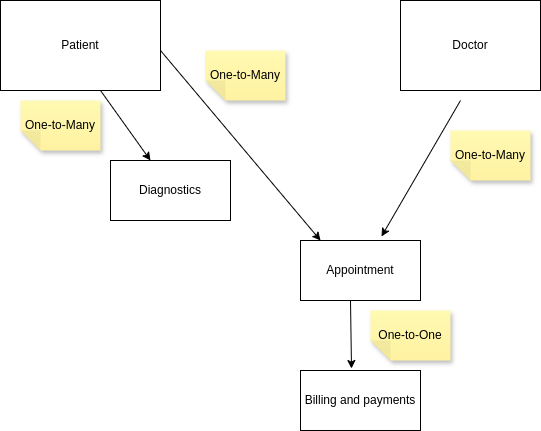

The diagram above was exported from draw.io. Its source (the exported page's mxGraphModel, read from the mxfile embedded in the PNG):
<mxGraphModel dx="1434" dy="788" grid="1" gridSize="10" guides="1" tooltips="1" connect="1" arrows="1" fold="1" page="1" pageScale="1" pageWidth="850" pageHeight="1100" math="0" shadow="0">
  <root>
    <mxCell id="0" />
    <mxCell id="1" parent="0" />
    <mxCell id="rBFsVlbSSpL4RAeybv0w-1" value="Patient" style="rounded=0;whiteSpace=wrap;html=1;movable=1;resizable=1;rotatable=1;deletable=1;editable=1;locked=0;connectable=1;" vertex="1" parent="1">
      <mxGeometry x="140" y="130" width="160" height="90" as="geometry" />
    </mxCell>
    <mxCell id="rBFsVlbSSpL4RAeybv0w-2" value="Doctor" style="rounded=0;whiteSpace=wrap;html=1;" vertex="1" parent="1">
      <mxGeometry x="540" y="130" width="140" height="90" as="geometry" />
    </mxCell>
    <mxCell id="rBFsVlbSSpL4RAeybv0w-3" value="Appointment" style="rounded=0;whiteSpace=wrap;html=1;" vertex="1" parent="1">
      <mxGeometry x="440" y="370" width="120" height="60" as="geometry" />
    </mxCell>
    <mxCell id="rBFsVlbSSpL4RAeybv0w-4" value="Diagnostics" style="rounded=0;whiteSpace=wrap;html=1;" vertex="1" parent="1">
      <mxGeometry x="250" y="290" width="120" height="60" as="geometry" />
    </mxCell>
    <mxCell id="rBFsVlbSSpL4RAeybv0w-5" value="Billing and payments" style="rounded=0;whiteSpace=wrap;html=1;" vertex="1" parent="1">
      <mxGeometry x="440" y="500" width="120" height="60" as="geometry" />
    </mxCell>
    <mxCell id="rBFsVlbSSpL4RAeybv0w-6" value="" style="endArrow=classic;html=1;rounded=0;" edge="1" parent="1">
      <mxGeometry width="50" height="50" relative="1" as="geometry">
        <mxPoint x="240" y="220" as="sourcePoint" />
        <mxPoint x="290" y="290" as="targetPoint" />
        <Array as="points">
          <mxPoint x="240" y="220" />
        </Array>
      </mxGeometry>
    </mxCell>
    <mxCell id="rBFsVlbSSpL4RAeybv0w-7" value="" style="endArrow=classic;html=1;rounded=0;entryX=0.675;entryY=-0.067;entryDx=0;entryDy=0;entryPerimeter=0;" edge="1" parent="1" target="rBFsVlbSSpL4RAeybv0w-3">
      <mxGeometry width="50" height="50" relative="1" as="geometry">
        <mxPoint x="600" y="230" as="sourcePoint" />
        <mxPoint x="560" y="310" as="targetPoint" />
        <Array as="points">
          <mxPoint x="600" y="230" />
        </Array>
      </mxGeometry>
    </mxCell>
    <mxCell id="rBFsVlbSSpL4RAeybv0w-8" value="" style="endArrow=classic;html=1;rounded=0;entryX=0.167;entryY=0;entryDx=0;entryDy=0;entryPerimeter=0;" edge="1" parent="1" target="rBFsVlbSSpL4RAeybv0w-3">
      <mxGeometry width="50" height="50" relative="1" as="geometry">
        <mxPoint x="300" y="180" as="sourcePoint" />
        <mxPoint x="350" y="250" as="targetPoint" />
        <Array as="points">
          <mxPoint x="300" y="180" />
        </Array>
      </mxGeometry>
    </mxCell>
    <mxCell id="rBFsVlbSSpL4RAeybv0w-9" value="" style="endArrow=classic;html=1;rounded=0;entryX=0.425;entryY=-0.033;entryDx=0;entryDy=0;entryPerimeter=0;" edge="1" parent="1" target="rBFsVlbSSpL4RAeybv0w-5">
      <mxGeometry width="50" height="50" relative="1" as="geometry">
        <mxPoint x="490" y="430" as="sourcePoint" />
        <mxPoint x="540" y="500" as="targetPoint" />
        <Array as="points">
          <mxPoint x="490" y="430" />
        </Array>
      </mxGeometry>
    </mxCell>
    <mxCell id="rBFsVlbSSpL4RAeybv0w-10" value="One-to-Many" style="shape=note;whiteSpace=wrap;html=1;backgroundOutline=1;fontColor=#000000;darkOpacity=0.05;fillColor=#FFF9B2;strokeColor=none;fillStyle=solid;direction=west;gradientDirection=north;gradientColor=#FFF2A1;shadow=1;size=20;pointerEvents=1;" vertex="1" parent="1">
      <mxGeometry x="160" y="230" width="80" height="50" as="geometry" />
    </mxCell>
    <mxCell id="rBFsVlbSSpL4RAeybv0w-11" value="One-to-Many" style="shape=note;whiteSpace=wrap;html=1;backgroundOutline=1;fontColor=#000000;darkOpacity=0.05;fillColor=#FFF9B2;strokeColor=none;fillStyle=solid;direction=west;gradientDirection=north;gradientColor=#FFF2A1;shadow=1;size=20;pointerEvents=1;" vertex="1" parent="1">
      <mxGeometry x="345" y="180" width="80" height="50" as="geometry" />
    </mxCell>
    <mxCell id="rBFsVlbSSpL4RAeybv0w-12" value="One-to-Many" style="shape=note;whiteSpace=wrap;html=1;backgroundOutline=1;fontColor=#000000;darkOpacity=0.05;fillColor=#FFF9B2;strokeColor=none;fillStyle=solid;direction=west;gradientDirection=north;gradientColor=#FFF2A1;shadow=1;size=20;pointerEvents=1;" vertex="1" parent="1">
      <mxGeometry x="590" y="260" width="80" height="50" as="geometry" />
    </mxCell>
    <mxCell id="rBFsVlbSSpL4RAeybv0w-13" value="One-to-One" style="shape=note;whiteSpace=wrap;html=1;backgroundOutline=1;fontColor=#000000;darkOpacity=0.05;fillColor=#FFF9B2;strokeColor=none;fillStyle=solid;direction=west;gradientDirection=north;gradientColor=#FFF2A1;shadow=1;size=20;pointerEvents=1;" vertex="1" parent="1">
      <mxGeometry x="510" y="440" width="80" height="50" as="geometry" />
    </mxCell>
  </root>
</mxGraphModel>